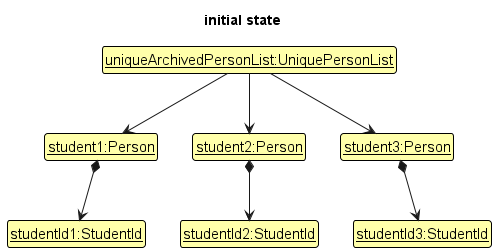

The diagram above was rendered by PlantUML. Its source (embedded in the PNG):
@startuml
'https://plantuml.com/class-diagram

!include style.puml
skinparam ClassFontColor #000000
skinparam ClassBorderColor #000000
skinparam ClassBackgroundColor #FFFFAA

title initial state

class uniquePersonList as "<u>uniqueArchivedPersonList:UniquePersonList</u>"
class student1 as "<u>student1:Person</u>"
class student2 as "<u>student2:Person</u>"
class student3 as "<u>student3:Person</u>"
class studentId1  as "<u>studentId1:StudentId</u>" {
    id = "A0123456X"
}
class studentId2 as "<u>studentId2:StudentId</u>"{
    id = "A0123456D"
}
class studentId3 as "<u>studentId3:StudentId</u>"{
    id = "A0123456A"
}
student1 -[hidden]right-> student2
student2 -[hidden]right-> student3

uniquePersonList -down-> student1
uniquePersonList -down-> student2
uniquePersonList -down-> student3

student1 *-down-> studentId1
student2 *-down-> studentId2
student3 *-down-> studentId3

@enduml